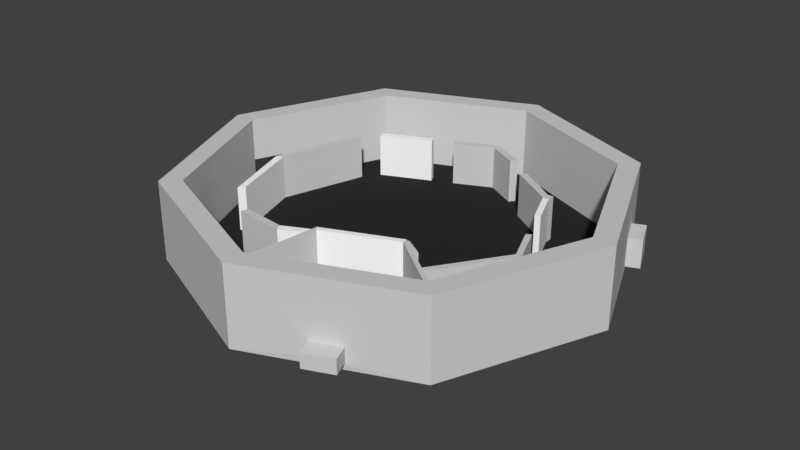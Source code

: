 # Source: Scenario.blend  (saved by Blender 2.77.0; exported with 4.5.12 LTS)
import bpy
from mathutils import Matrix  # noqa: F401  (used for matrix-valued properties, if any)

bpy.ops.wm.read_factory_settings(use_empty=True)
scene = bpy.context.scene
scene.name = 'Scene'

# ---- collections
col_collection_1 = bpy.data.collections.new('Collection 1'); scene.collection.children.link(col_collection_1)

# ---- materials (node trees are filled in below, after node groups)
mat_pared = bpy.data.materials.new('Pared')
mat_pared.alpha_threshold = 0.0
mat_pared.use_transparent_shadow = False
mat_pared.diffuse_color = (0.6383, 0.6383, 0.6383, 1.0)
mat_pared.roughness = 0.5
mat_cristal = bpy.data.materials.new('Cristal')
mat_cristal.alpha_threshold = 0.0
mat_cristal.use_transparent_shadow = False
mat_cristal.diffuse_color = (1.0, 1.0, 1.0, 1.0)
mat_cristal.roughness = 0.5
mat_suelo = bpy.data.materials.new('Suelo')
mat_suelo.alpha_threshold = 0.0
mat_suelo.use_transparent_shadow = False
mat_suelo.diffuse_color = (0.02539, 0.02539, 0.02539, 1.0)
mat_suelo.roughness = 0.5

# ---- material node trees

# ---- world
world_world = bpy.data.worlds.new('World'); scene.world = world_world
world_world.color = (0.05088, 0.05088, 0.05088)
world_world.use_sun_shadow = False
world_world.sun_shadow_jitter_overblur = 0.0
world_world.cycles.sampling_method = 'MANUAL'

# ---- meshes
me_cylinder_002 = bpy.data.meshes.new('Cylinder.002')
me_cylinder_002.from_pydata([(1.611, 0.4292, -1.047), (1.721, 0.5599, 0.3853), (0.2235, 2.528, -1.047), (0.3898, 2.573, 0.3853), (1.611, 0.4292, 0.3869), (0.2235, 2.528, 0.3869), (1.721, 0.5599, -1.047), (0.3898, 2.573, -1.047), (0.158, 2.674, -1.047), (0.158, 2.674, 0.3853), (-2.896, 2.582, -1.047), (-2.829, 2.737, 0.3853), (-2.896, 2.582, 0.3869), (-3.088, 2.662, 0.3869), (-2.829, 2.737, -1.047), (-3.088, 2.662, -1.047), (-3.021, 2.817, 0.3853), (-3.021, 2.817, -1.047), (-5.632, 0.7655, 0.3869), (-5.632, 0.7655, -1.047), (-5.824, 0.8457, 0.3869), (-5.824, 0.8457, -1.047), (-5.596, -0.3513, 0.3869), (-5.596, -0.3513, -1.047), (-5.805, -0.3552, 0.3869), (-5.805, -0.3552, -1.047), (-5.584, -0.9698, 0.3869), (-5.584, -0.9698, -1.047), (-5.793, -0.9737, 0.3869), (-5.793, -0.9737, -1.047), (-5.556, -2.446, 0.3869), (-5.556, -2.446, -1.047), (-5.765, -2.45, 0.3869), (-5.765, -2.45, -1.047), (-4.215, 1.933, -1.047), (-4.981, 1.538, -1.047), (-4.981, 1.538, 0.3869), (-4.215, 1.933, 0.3869), (-4.874, 1.362, 0.3869), (-4.093, 1.766, 0.3869), (-4.874, 1.362, -1.047), (-4.093, 1.766, -1.047), (-5.267, -2.903, 0.3869), (-5.267, -2.903, -1.047), (-5.399, -3.062, 0.3869), (-5.399, -3.062, -1.047), (-3.363, -4.462, -1.047), (-3.378, -4.667, -1.047), (-3.378, -4.667, 0.3869), (-3.363, -4.462, 0.3869), (-1.316, -4.66, -1.047), (-1.208, -4.836, -1.047), (-1.208, -4.836, 0.3869), (-1.316, -4.66, 0.3869), (-0.1621, -4.077, -1.047), (-0.006824, -4.215, -1.047), (-0.006824, -4.215, 0.3869), (-0.1621, -4.077, 0.3869), (0.4334, -3.033, 0.3869), (0.6424, -3.022, 0.3869), (0.6424, -3.022, -1.047), (0.4334, -3.033, -1.047), (0.3602, -1.609, 0.3869), (0.3602, -1.609, -1.047), (0.5692, -1.599, -1.047), (0.5692, -1.599, 0.3869), (0.1411, -1.215, 0.2021), (0.1411, -1.215, -0.8626), (-0.01406, -1.225, 0.2021), (-0.01406, -1.225, -0.8626), (0.1116, -0.492, 0.2021), (0.1116, -0.492, -0.8626), (-0.04352, -0.5017, 0.2021), (-0.04352, -0.5017, -0.8626), (0.4134, -0.09145, 0.3869), (0.4134, -0.09145, -1.047), (0.2894, 0.0739, 0.3869), (0.2894, 0.0739, -1.047), (0.9075, 0.2648, 0.3869), (0.9075, 0.2648, -1.047), (0.7836, 0.4301, 0.3869), (0.7836, 0.4301, -1.047), (-1.833, 2.716, 0.3853), (-0.8375, 2.695, 0.3853), (-0.8162, 2.546, -1.047), (-1.856, 2.564, -1.047), (-1.856, 2.564, 0.3869), (-0.8162, 2.546, 0.3869), (-1.833, 2.716, -1.047), (-0.8375, 2.695, -1.047)], [], [(0, 4, 5, 2), (4, 0, 6, 1), (1, 3, 5, 4), (3, 1, 6, 7), (6, 0, 2, 7), (2, 5, 3, 7), (85, 86, 12, 10), (5, 2, 8, 9), (82, 11, 12, 86), (83, 9, 8, 89), (88, 85, 10, 14), (12, 11, 16, 13), (8, 2, 7), (9, 3, 5), (3, 9, 8, 7), (15, 13, 16, 17), (14, 10, 15, 17), (36, 35, 21, 20), (11, 14, 17, 16), (21, 19, 23, 25), (38, 36, 20, 18), (40, 38, 18, 19), (35, 40, 19, 21), (20, 21, 25, 24), (18, 20, 24, 22), (19, 18, 22, 23), (26, 28, 32, 30), (27, 29, 28, 26), (23, 22, 24, 25), (43, 45, 44, 42), (27, 26, 30, 31), (29, 27, 31, 33), (28, 29, 33, 32), (15, 10, 41, 34), (61, 58, 62, 63), (10, 12, 39, 41), (40, 35, 36, 38), (12, 13, 37, 39), (41, 39, 37, 34), (13, 15, 34, 37), (43, 42, 49, 46), (31, 30, 32, 33), (48, 47, 51, 52), (44, 45, 47, 48), (42, 44, 48, 49), (45, 43, 46, 47), (47, 46, 50, 51), (46, 49, 53, 50), (49, 48, 52, 53), (54, 57, 58, 61), (54, 55, 56, 57), (50, 53, 52, 51), (56, 55, 60, 59), (57, 56, 59, 58), (58, 59, 65, 62), (55, 54, 61, 60), (59, 60, 64, 65), (60, 61, 63, 64), (68, 66, 70, 72), (64, 63, 62, 65), (67, 66, 68, 69), (67, 69, 73, 71), (66, 67, 71, 70), (69, 68, 72, 73), (77, 76, 80, 81), (71, 73, 72, 70), (75, 74, 76, 77), (81, 80, 78, 79), (76, 74, 78, 80), (75, 77, 81, 79), (74, 75, 79, 78), (8, 2, 84, 89), (84, 87, 83, 89), (11, 82, 88, 14), (9, 83, 87, 5), (2, 5, 87, 84), (85, 88, 82, 86)])
me_cylinder_002.polygons.foreach_set('material_index', [0, 0, 0, 0, 0, 0, 1, 0, 1, 0, 0, 0, 0, 0, 0, 0, 0, 0, 0, 0, 0, 0, 0, 0, 0, 0, 1, 1, 0, 0, 1, 0, 1, 0, 1, 0, 0, 0, 0, 0, 0, 1, 1, 0, 0, 0, 0, 1, 1, 0, 0, 1, 0, 0, 1, 0, 1, 0, 0, 1, 0, 0, 0, 0, 0, 0, 0, 0, 0, 0, 0, 0, 0, 1, 0, 0, 1])
me_cylinder_002.materials.append(mat_pared)
me_cylinder_002.materials.append(mat_cristal)
me_cylinder_002.use_remesh_preserve_volume = False
me_cylinder_002.use_remesh_preserve_attributes = False
me_cylinder_002.use_mirror_vertex_groups = False
me_cylinder_002.update()
me_cylinder_001 = bpy.data.meshes.new('Cylinder.001')
me_cylinder_001.from_pydata([(1.701, 2.035, -0.356), (1.763, 1.951, 1.646), (1.701, -2.092, -0.356), (1.763, -2.007, 1.646), (-0.0861, -1.06, -0.356), (0.04934, -1.018, 1.646), (-0.0861, 1.004, -0.356), (0.04933, 0.9613, 1.646), (1.701, 2.035, 1.648), (1.701, -2.092, 1.648), (-0.0861, -1.06, 1.648), (-0.0861, 1.004, 1.648), (1.763, 1.951, -0.356), (1.763, -2.007, -0.356), (0.04934, -1.018, -0.356), (0.04933, 0.9613, -0.356), (1.192, 1.621, -0.356), (0.6206, 1.291, -0.356), (1.131, 1.722, -0.3029), (1.192, 1.621, 0.3516), (0.5597, 1.392, -0.3029), (0.6206, 1.291, 0.3516), (1.131, 1.722, 0.3516), (0.5597, 1.392, 0.3516), (1.192, 1.621, -0.3029), (0.6206, 1.291, -0.3029), (0.5692, 1.382, -0.356), (1.139, 1.711, -0.356)], [], [(2, 9, 10, 4), (4, 10, 11, 6), (8, 1, 12, 0), (3, 5, 10, 9), (5, 7, 11, 10), (7, 1, 8, 11), (5, 3, 13, 14), (7, 5, 14, 15), (2, 13, 3, 9), (14, 4, 6, 15), (13, 2, 4, 14), (19, 21, 23, 22), (15, 17, 25, 21, 19, 24, 16, 12, 1, 7), (8, 0, 22), (6, 23, 20), (20, 26, 6), (22, 0, 18), (8, 22, 23, 11), (6, 11, 23), (16, 17, 25, 24), (18, 24, 19, 22), (20, 23, 21, 25), (27, 0, 12, 16), (16, 27, 26, 17), (17, 15, 6, 26), (18, 27, 26, 20), (0, 27, 18), (17, 26, 20, 25), (24, 18, 27, 16), (18, 24, 25, 20)])
me_cylinder_001.polygons.foreach_set('material_index', [0, 1, 0, 0, 1, 0, 0, 1, 0, 0, 0, 0, 0, 0, 0, 0, 0, 0, 0, 0, 0, 0, 0, 0, 0, 0, 0, 0, 0, 0])
me_cylinder_001.materials.append(mat_pared)
me_cylinder_001.materials.append(mat_cristal)
me_cylinder_001.use_remesh_preserve_volume = False
me_cylinder_001.use_remesh_preserve_attributes = False
me_cylinder_001.use_mirror_vertex_groups = False
me_cylinder_001.update()
me_cylinder = bpy.data.meshes.new('Cylinder')
me_cylinder.from_pydata([(0.8915, 12.38, -1.906), (0.8915, 11.14, 2.627), (9.752, 8.709, -1.906), (8.877, 7.834, 2.627), (13.42, -0.1513, -1.906), (12.18, -0.1513, 2.627), (9.752, -9.012, -1.906), (8.877, -8.137, 2.627), (0.8915, -12.68, -1.906), (0.8915, -11.44, 2.627), (-7.969, -9.012, -1.906), (-7.094, -8.137, 2.627), (-11.64, -0.1513, -1.906), (-10.4, -0.1513, 2.627), (-7.969, 8.709, -1.906), (-7.094, 7.834, 2.627), (9.752, 8.709, 2.627), (0.8915, 12.38, 2.627), (13.42, -0.1513, 2.627), (9.752, -9.012, 2.627), (0.8915, -12.68, 2.627), (-7.969, -9.012, 2.627), (-11.64, -0.1513, 2.627), (-7.969, 8.709, 2.627), (8.877, -8.137, 1.802), (6.524, -11.49, -1.497), (6.524, -11.49, -0.6725), (4.927, -12.15, -1.497), (4.927, -12.15, -0.6725), (4.535, -11.21, -1.497), (6.132, -10.54, -1.497), (6.132, -10.54, -0.6725), (4.535, -11.21, -0.6725), (4.086, -10.12, -0.6725), (5.683, -9.46, -0.6725), (10.61, 6.683, -1.497), (11.28, 5.086, 0.1524), (12.0, 5.386, -1.497), (11.28, 5.086, -1.497), (10.61, 6.683, 0.1524), (12.0, 5.386, 0.1524), (10.2, 4.64, 0.1524), (11.34, 6.983, -1.497), (9.539, 6.237, 0.1524), (11.34, 6.983, 0.1524), (-7.756, 6.237, 2.627), (-8.417, 4.64, 2.627), (-9.079, 3.043, 2.627), (-9.74, 1.446, 2.627), (-7.094, 7.834, 1.802), (-7.094, 7.834, 0.9773), (-7.094, 7.834, 0.1524), (-7.094, 7.834, -0.6725), (-10.4, -0.1513, 0.1524), (-10.4, -0.1513, 0.9773), (-10.4, -0.1513, 1.802), (-11.48, 0.2959, 0.1524), (-10.82, 1.893, 0.1524), (-10.82, 1.893, -1.497), (-11.48, 0.2959, -1.497), (-9.74, 1.446, 0.1524), (-12.13, 0.566, -1.497), (-12.13, 0.566, 0.1524), (-11.47, 2.163, 0.1524), (-11.47, 2.163, -1.497), (3.515, -4.791, -1.497), (2.725, -4.446, -1.497), (3.5, -6.276, -1.497), (3.815, -5.516, -1.497), (1.979, -6.276, -1.497), (2.74, -6.591, -1.497), (1.664, -5.516, -1.497), (-9.74, 1.446, -1.497), (-7.094, 7.834, -1.497), (-7.756, 6.237, -1.497), (-8.417, 4.64, -1.497), (-9.079, 3.043, -1.497), (8.877, 7.834, -1.497), (0.8915, 11.14, -1.497), (9.539, 6.237, -1.497), (8.877, -8.137, -1.497), (12.18, -0.1513, -1.497), (-7.094, -8.137, -1.497), (0.8915, -11.44, -1.497), (-10.4, -0.1513, -1.497), (4.086, -10.12, -1.497), (1.979, -4.755, -1.497), (5.683, -9.46, -1.497), (10.2, 4.64, -1.497), (-7.866, -0.1513, -1.497), (6.0, 4.772, -1.497), (0.8915, 6.997, -1.497), (5.946, -5.206, -1.497), (8.04, -0.1513, -1.497), (-4.163, -5.206, -1.497), (0.8915, -7.299, -1.497), (-6.257, -0.1513, -1.497), (-4.163, 4.903, -1.497), (3.515, -4.791, -1.898), (2.725, -4.446, -1.898), (3.5, -6.276, -1.898), (3.815, -5.516, -1.898), (1.979, -6.276, -1.898), (2.74, -6.591, -1.898), (1.664, -5.516, -1.898), (1.979, -4.755, -1.898), (3.515, -4.791, -3.694), (2.725, -4.446, -3.694), (3.5, -6.276, -3.694), (3.815, -5.516, -3.694), (1.979, -6.276, -3.694), (2.74, -6.591, -3.694), (1.664, -5.516, -3.694), (1.979, -4.755, -3.694)], [], [(0, 17, 16, 2), (2, 35, 38, 4), (4, 18, 19, 6), (6, 30, 29, 8), (8, 20, 21, 10), (10, 21, 22, 12), (3, 1, 78, 77), (53, 84, 59, 56), (14, 23, 17, 0), (103, 8, 10, 102), (1, 3, 16, 17), (3, 5, 18, 16), (5, 7, 19, 18), (20, 32, 31, 19), (9, 11, 21, 20), (11, 13, 22, 21), (13, 48, 47, 46, 45, 15, 23, 22), (15, 1, 17, 23), (1, 15, 49, 50, 51, 52, 73, 78), (13, 11, 82, 84, 53, 54, 55), (57, 56, 62, 63), (11, 9, 83, 82), (7, 5, 81, 80, 24), (32, 20, 8, 29), (87, 85, 29, 30), (34, 87, 30, 31), (31, 30, 25, 26), (33, 34, 31, 32), (19, 31, 30, 6), (19, 7, 9, 20), (85, 33, 32, 29), (28, 26, 25, 27), (29, 32, 28, 27), (30, 29, 27, 25), (32, 31, 26, 28), (80, 87, 34, 33, 85, 83, 9, 7, 24), (43, 79, 35, 39), (38, 36, 40, 37), (36, 18, 4, 38), (79, 88, 38, 35), (16, 39, 35, 2), (18, 36, 39, 16), (41, 43, 39, 36), (77, 79, 43, 41, 88, 81, 5, 3), (88, 41, 36, 38), (44, 42, 37, 40), (36, 39, 44, 40), (39, 35, 42, 44), (35, 38, 37, 42), (12, 59, 58, 14), (84, 72, 58, 59), (60, 53, 56, 57), (72, 60, 57, 58), (74, 73, 52, 51, 50, 49, 15, 45, 46, 47, 48, 13, 55, 54, 53, 60, 72, 76, 75), (57, 23, 14, 58), (23, 57, 56, 22), (22, 56, 59, 12), (61, 64, 63, 62), (58, 57, 63, 64), (56, 59, 61, 62), (59, 58, 64, 61), (68, 65, 98, 101), (93, 92, 80, 81), (79, 77, 90, 93, 81, 88), (97, 91, 78, 73), (91, 90, 77, 78), (89, 72, 84), (95, 94, 82, 83), (92, 95, 83, 85, 87, 80), (94, 96, 89, 84, 82), (66, 65, 90, 91), (68, 67, 92, 93), (70, 69, 94, 95), (69, 71, 96, 94), (86, 66, 91, 97), (67, 70, 95, 92), (65, 68, 93, 90), (71, 86, 97, 96), (104, 102, 110, 112), (66, 86, 105, 99), (69, 70, 103, 102), (65, 66, 99, 98), (86, 71, 104, 105), (70, 67, 100, 103), (71, 69, 102, 104), (67, 68, 101, 100), (100, 6, 8, 103), (101, 4, 6, 100), (98, 2, 4, 101), (102, 10, 12, 104), (104, 12, 14, 105), (105, 14, 0, 99), (99, 0, 2, 98), (106, 107, 113, 112, 110, 111, 108, 109), (100, 101, 109, 108), (101, 98, 106, 109), (99, 105, 113, 107), (102, 103, 111, 110), (98, 99, 107, 106), (105, 104, 112, 113), (103, 100, 108, 111), (96, 97, 73, 72, 89)])
me_cylinder.polygons.foreach_set('material_index', [0, 0, 0, 0, 0, 0, 0, 0, 0, 0, 0, 0, 0, 0, 0, 0, 0, 0, 0, 0, 0, 0, 0, 0, 1, 0, 0, 0, 0, 0, 0, 0, 0, 1, 0, 0, 0, 0, 0, 1, 0, 0, 0, 0, 0, 0, 0, 0, 1, 0, 1, 0, 0, 0, 0, 0, 0, 0, 0, 0, 1, 0, 1, 1, 1, 1, 1, 1, 1, 1, 1, 1, 1, 1, 1, 0, 1, 1, 0, 0, 0, 0, 0, 0, 0, 0, 0, 0, 0, 0, 0, 0, 0, 1, 0, 0, 0, 0, 0, 0, 0, 1])
me_cylinder.materials.append(mat_pared)
me_cylinder.materials.append(mat_suelo)
me_cylinder.use_remesh_preserve_volume = False
me_cylinder.use_remesh_preserve_attributes = False
me_cylinder.use_mirror_vertex_groups = False
me_cylinder.update()

# ---- objects
ob_paredesnivel = bpy.data.objects.new('ParedesNivel', me_cylinder_002)
ob_paredinicial = bpy.data.objects.new('ParedInicial', me_cylinder_001)
ob_sueloymurosexteriores = bpy.data.objects.new('SueloYMurosExteriores', me_cylinder)

# ---- transforms, parenting, visibility, modifiers, constraints
ob_paredesnivel.location = (3.645, -3.013, 0.2382)
ob_paredesnivel.rotation_euler = (0.0, -0.0, -1.169)
ob_paredesnivel.scale = (2.098, 2.139, 2.089)
ob_paredesnivel.lineart.crease_threshold = 0.0
ob_paredinicial.location = (3.645, -6.561, -0.99)
ob_paredinicial.rotation_euler = (0.0, -0.0, -1.169)
ob_paredinicial.scale = (2.098, 2.139, 2.089)
ob_paredinicial.lineart.crease_threshold = 0.0
ob_sueloymurosexteriores.location = (0.0, 0.0, 0.0)
ob_sueloymurosexteriores.lineart.crease_threshold = 0.0

# ---- collection membership
col_collection_1.objects.link(ob_paredesnivel)
col_collection_1.objects.link(ob_paredinicial)
col_collection_1.objects.link(ob_sueloymurosexteriores)

# ---- scene / render settings (as saved in the file)
scene.frame_start = 1; scene.frame_end = 250; scene.frame_set(1)
scene.render.engine = 'BLENDER_EEVEE_NEXT'
scene.render.resolution_percentage = 50
scene.render.dither_intensity = 0.0
scene.cycles.use_denoising = False
scene.cycles.samples = 128
scene.cycles.sampling_pattern = 'TABULATED_SOBOL'
scene.cycles.light_sampling_threshold = 0.0
scene.cycles.use_adaptive_sampling = False
scene.cycles.use_light_tree = False
scene.cycles.blur_glossy = 0.0
scene.cycles.sample_clamp_indirect = 0.0
scene.view_settings.view_transform = 'Standard'
bpy.context.view_layer.update()

# ---- added for rendering (the .blend has no active camera and no usable light): camera, sun
cam_auto = bpy.data.cameras.new('AutoCamera')
cam_auto.lens = 50.0
cam_auto.sensor_width = 36.0
cam_auto.clip_end = 1000.0
ob_auto_camera = bpy.data.objects.new('AutoCamera', cam_auto)
scene.collection.objects.link(ob_auto_camera)
ob_auto_camera.location = (34.2742, -40.507, 26.3701)
ob_auto_camera.rotation_euler = (1.09748, -7.21219e-08, 0.694738)
scene.camera = ob_auto_camera
light_auto_sun = bpy.data.lights.new('AutoSun', 'SUN')
light_auto_sun.energy = 3.0
light_auto_sun.angle = 0.0523599
ob_auto_sun = bpy.data.objects.new('AutoSun', light_auto_sun)
scene.collection.objects.link(ob_auto_sun)
ob_auto_sun.rotation_euler = (0.872665, 0.174533, 0.523599)
bpy.context.view_layer.update()
